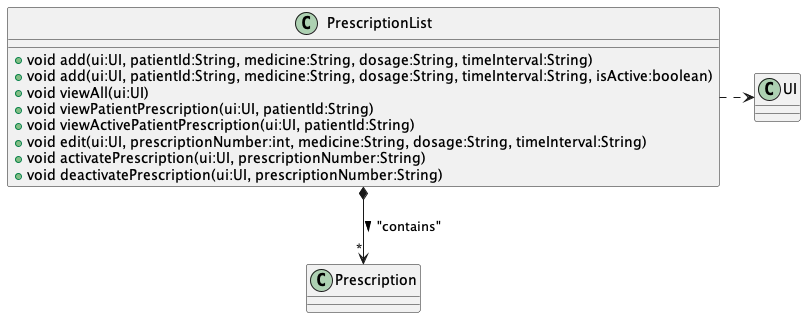

The diagram above was rendered by PlantUML. Its source (embedded in the PNG):
@startuml
class PrescriptionList {
+ void add(ui:UI, patientId:String, medicine:String, dosage:String, timeInterval:String)
+ void add(ui:UI, patientId:String, medicine:String, dosage:String, timeInterval:String, isActive:boolean)
+ void viewAll(ui:UI)
+ void viewPatientPrescription(ui:UI, patientId:String)
+ void viewActivePatientPrescription(ui:UI, patientId:String)
+ void edit(ui:UI, prescriptionNumber:int, medicine:String, dosage:String, timeInterval:String)
+ void activatePrescription(ui:UI, prescriptionNumber:String)
+ void deactivatePrescription(ui:UI, prescriptionNumber:String)
}

class Prescription {
}

class UI {}

PrescriptionList *-down-> "*" Prescription : "contains" >
PrescriptionList .right.> UI
@enduml